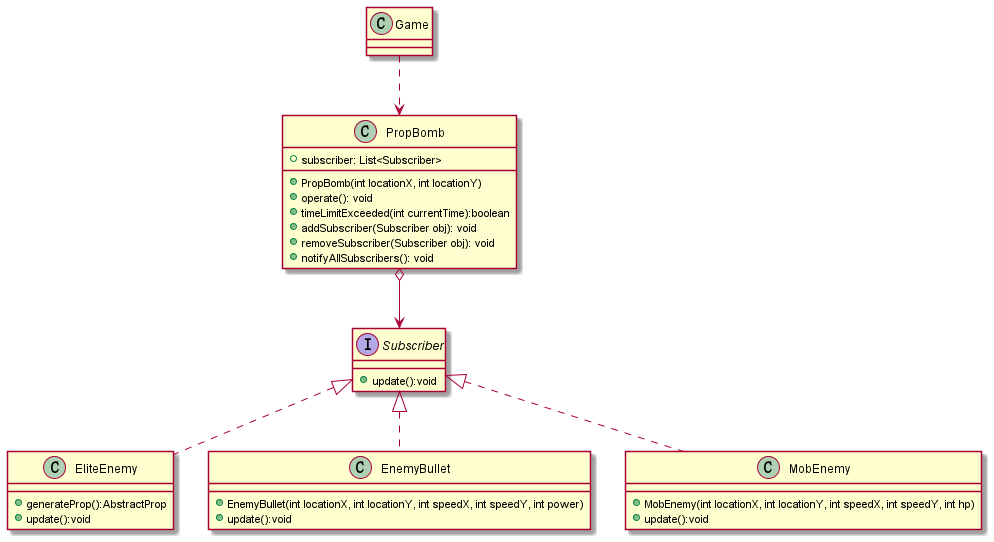

The diagram above was rendered by PlantUML. Its source (embedded in the PNG):
@startuml
'https://plantuml.com/class-diagram

class Game {
}

interface Subscriber {
    + update():void
}

Subscriber <|.. EliteEnemy
Subscriber <|.. EnemyBullet
Subscriber <|.. MobEnemy
Subscriber <-up-o PropBomb
PropBomb <.up. Game

class EliteEnemy {
    + generateProp():AbstractProp
    + update():void
}

class MobEnemy {
    + MobEnemy(int locationX, int locationY, int speedX, int speedY, int hp)
    + update():void
}

class EnemyBullet {
    + EnemyBullet(int locationX, int locationY, int speedX, int speedY, int power)
    + update():void
}

class PropBomb {
    + subscriber: List<Subscriber>
    + PropBomb(int locationX, int locationY)
    + operate(): void
    + timeLimitExceeded(int currentTime):boolean
    + addSubscriber(Subscriber obj): void
    + removeSubscriber(Subscriber obj): void
    + notifyAllSubscribers(): void
}

@enduml